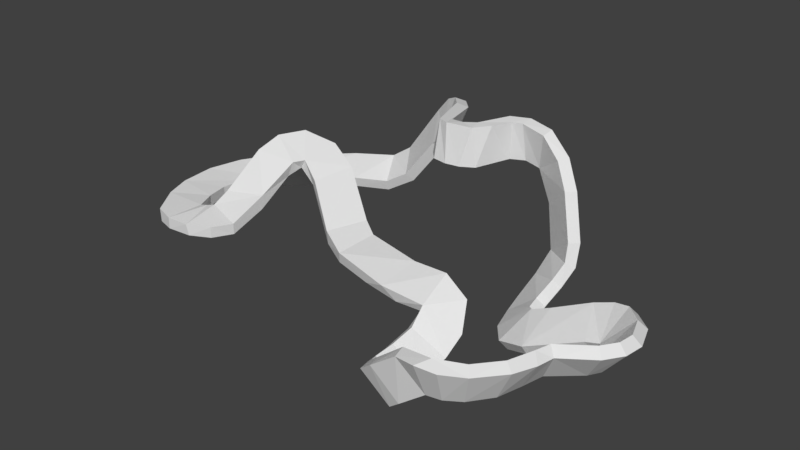 # Source: curvedRoad_1.blend  (saved by Blender 2.79.0; exported with 4.5.12 LTS)
import bpy
from mathutils import Matrix  # noqa: F401  (used for matrix-valued properties, if any)

bpy.ops.wm.read_factory_settings(use_empty=True)
scene = bpy.context.scene
scene.name = 'Scene'

# ---- collections
col_collection_1 = bpy.data.collections.new('Collection 1'); scene.collection.children.link(col_collection_1)

# ---- world
world_world = bpy.data.worlds.new('World'); scene.world = world_world
world_world.color = (0.05088, 0.05088, 0.05088)
world_world.use_sun_shadow = False
world_world.sun_shadow_jitter_overblur = 0.0
world_world.cycles.sampling_method = 'MANUAL'

# ---- meshes
me_cube_001 = bpy.data.meshes.new('Cube.001')
me_cube_001.from_pydata([(-6.212, -1.304, 2.551), (0.2544, 2.128, 5.479), (11.92, 0.1564, 0.6309), (2.399, -2.332, 0.4728), (-7.563, -5.711, 0.2347), (-9.021, -4.237, -0.1662), (3.606, 4.07, 5.465), (7.204, 0.001283, -1.274), (-8.329, -1.575, 2.75), (-10.95, -6.025, 0.3143), (-0.8582, 4.906, 5.175), (10.1, 0.3849, 0.01584), (13.06, -2.654, 0.7427), (7.666, -8.938, 0.5789), (-6.584, 3.819, -0.6898), (-8.042, -0.3193, 2.808), (0.164, 2.694, 3.357), (-0.3486, 2.391, 3.489), (-10.39, -3.226, -0.3983), (-0.6669, -1.671, 0.5403), (4.182, -7.116, -1.408), (5.219, -5.724, -3.133), (-2.508, -2.902, 0.6012), (-4.194, 0.7645, 2.199), (-7.001, -4.753, 0.2417), (3.675, 4.655, 5.57), (7.405, 0.3407, -1.776), (6.499, -1.378, -2.546), (-5.626, 1.152, 2.938), (-4.694, 1.003, 1.8), (-6.687, -3.002, 1.229), (-6.78, -3.027, 0.4401), (-9.76, -4.387, -0.3218), (-10.77, -6.132, -0.2968), (-12.63, -1.239, 0.3695), (-2.266, 6.086, 4.706), (-1.25, 5.249, 3.037), (0.7803, 1.937, 5.467), (7.357, 2.428, 0.1106), (5.898, 3.206, -1.696), (8.211, 0.01829, -0.8217), (13.49, -2.814, 0.3537), (9.171, -6.692, -0.9365), (11.3, -5.774, 0.4719), (8.34, -7.443, -0.9628), (10.25, -3.689, -0.8364), (5.334, 0.9547, -2.516), (7.723, 2.794, -0.1851), (-1.83, 5.321, 2.508), (-0.8224, 3.48, 3.38), (-10.56, -0.5268, -0.5006), (-8.277, -4.608, -0.2268), (5.342, -4.13, -2.664), (5.626, -7.034, -2.788), (9.72, -5.656, -0.9072), (5.71, 1.135, -2.964), (1.95, 2.804, 5.499), (-7.069, -4.689, -0.3636), (-2.428, -2.915, -0.05194), (5.208, -7.104, -3.229), (3.768, -7.174, -1.843), (0.8903, 1.734, 3.486), (-5.118, 4.693, -0.7701), (8.155, -8.405, 0.8493), (-6.552, 3.61, -0.118), (-7.901, -0.5779, 3.343), (7.295, 2.687, 0.997), (0.6234, 2.603, 5.384), (11.1, 0.4028, 0.398), (12.19, 0.4764, 0.2002), (-11.98, -4.492, 0.3346), (2.031, -4.24, -0.07331), (2.671, -2.168, -0.1019), (2.744, -4.081, -0.709), (4.225, -6.043, -1.319), (-7.619, -5.673, -0.3631), (-11.32, 1.909, 0.4071), (-9.841, 0.7738, -0.5619), (-3.097, 6.364, 3.819), (3.132, 3.911, 5.469), (3.65, 4.432, 3.493), (3.685, 5.038, 3.601), (6.957, 0.2969, -1.362), (6.823, -1.128, -2.999), (11.06, -4.535, 0.7731), (5.046, -7.921, -0.6578), (6.31, -8.177, -2.292), (4.321, -4.159, -0.2526), (5.455, -2.454, -0.3115), (5.056, -2.208, -0.7002), (-1.067, -3.611, 0.2176), (-4.814, -1.24, 1.933), (-9.864, -6.385, 0.2905), (-10.56, -0.8828, 0.1151), (-7.834, 5.279, -0.09005), (-5.022, 6.375, 1.162), (-1.538, 5.678, 5.064), (2.1, 2.141, 5.473), (1.846, 2.696, 3.489), (5.941, 3.545, 4.399), (4.955, 4.882, 3.118), (7.095, 1.852, -0.6375), (7.458, 2.141, -1.014), (13.17, -1.837, 0.734), (12.27, -2.396, -1.175), (10.42, -6.619, 0.8004), (9.944, -6.467, -1.233), (9.459, -7.782, 0.8108), (-5.885, -0.7864, 2.583), (6.62, 3.197, 3.202), (-10.64, -2.061, 0.1639), (4.436, -7.672, -1.19), (-12.16, 0.5495, 0.3924), (2.668, 2.933, 5.474), (6.888, 0.9308, -1.238), (12.56, -3.41, 0.7532), (10.56, -4.122, -1.209), (6.447, -8.067, 0.4813), (4.348, -4.936, -0.9967), (-7.11, 0.5529, 3.454), (-8.7, -6.288, 0.2546), (-10.33, -3.267, 0.2095), (-12.47, -3.125, 0.3577), (-5.937, 6.11, 0.5414), (4.865, 3.906, 5.248), (12.78, -0.7149, 0.7311), (10.86, -5.324, 0.7984), (10.86, -6.888, 0.497), (10.29, -5.241, -1.222), (13.62, -1.798, 0.3359), (13.16, -0.4672, 0.3208), (8.098, -1.509, -2.54), (5.583, -0.1862, -2.729), (5.329, 1.903, -2.079), (6.191, 4.011, -0.5918), (4.417, 4.997, 3.515), (4.953, 4.481, 5.386), (1.615, 1.866, 3.475), (2.95, 4.104, 3.489), (0.458, 2.385, 3.401), (-1.173, 6.097, 4.838), (-1.908, 6.509, 4.468), (-4.909, 6.677, 0.6141), (-5.887, 6.377, 0.0009227), (-7.819, 5.057, 0.4828), (-10.08, 0.2736, 0.06296), (-12.52, -3.113, -0.2474), (-8.615, -6.223, -0.3414), (-8.387, -1.136, 2.31), (-6.463, -1.433, 1.776), (-5.876, 1.288, 2.402), (-1.548, -1.129, 0.7951), (0.8381, -3.906, -0.5192), (4.165, -2.285, 0.4792), (5.647, -5.869, -2.713), (5.098, -8.526, -0.7354), (7.675, -8.16, -1.227), (12.91, -3.73, 0.3781), (8.001, -1.829, -2.009), (5.699, 2.143, -2.507), (7.255, 1.149, -1.664), (2.705, 4.317, 5.548), (-1.671, 4.825, 3.26), (-3.993, 6.818, 1.76), (-11.36, 2.039, -0.1787), (-12.48, -0.007371, -0.2107), (-9.326, -4.366, 0.3888), (-9.749, -4.397, 0.289), (-8.878, -3.521, 0.185), (-1.191, -3.479, -0.3647), (-2.902, -0.1326, 0.7979), (5.627, -7.94, -2.885), (3.791, -6.052, -1.759), (4.238, -8.164, -1.462), (-11.66, -5.188, -0.2641), (-10.7, -1.998, -0.4424), (11.31, 0.7371, -0.05376), (10.96, -0.9397, -1.367), (11.87, -2.222, -0.7676), (0.1496, 1.848, 3.497), (-0.3287, 3.81, 3.203), (7.657, 3.168, 0.9415), (5.491, 4.659, 2.214), (7.681, -7.621, -1.021), (9.144, -7.522, -1.24), (8.73, -8.812, 0.5548), (9.797, -8.197, 0.5305), (-4.006, 4.793, 0.4573), (-6.21, -0.7252, 2.08), (5.53, 2.906, -1.305), (6.981, 3.682, 3.132), (-0.3251, 5.151, 4.995), (10.28, 0.7162, -0.4605), (4.06, -2.074, -0.08562), (5.85, -3.298, -1.552), (5.42, -2.994, -1.857), (-9.067, 1.324, 0.005147), (-3.766, 5.144, 0.01553), (6.536, -8.655, 0.3655), (3.932, -4.664, -1.338), (1.331, -2.015, -0.06966), (-5.223, -0.9506, 1.506), (-8.904, -4.256, 0.5022), (-9.888, -6.371, -0.3156), (-12.7, -1.787, -0.228), (-2.72, 6.769, 3.585), (1.295, 2.521, 5.439), (6.208, 4.083, 4.472), (6.093, 4.273, 0.3525), (11.45, -1.242, -0.7075), (7.82, 0.2444, -1.57), (11.74, -0.9294, -1.136), (11.44, -4.862, 0.43), (11.92, -2.949, -1.193), (12.29, -1.793, -1.16), (10.75, -1.282, -0.8956), (5.302, 4.076, 1.897), (2.291, 2.257, 3.476), (1.176, 2.361, 3.433), (-8.765, -3.458, 1.013), (4.028, -3.929, -0.7581), (5.858, -7.475, -2.571), (9.809, -4.84, -0.882), (5.969, -0.02549, -3.175), (2.462, 4.499, 3.566), (4.448, 4.4, 3.336), (-2.349, 4.925, 2.593), (-0.9002, -1.486, -0.04679), (5.774, -4.335, -2.28), (5.827, 3.656, -0.2328), (-7.335, 0.6954, 2.907), (-5.053, 4.469, -0.1749), (8.388, -8.004, -1.244)], [], [(179, 17, 139), (121, 110, 122), (22, 151, 23), (89, 195, 220), (169, 227, 200), (178, 104, 213), (42, 106, 184), (107, 44, 63), (105, 42, 107), (210, 192, 131), (67, 206, 139), (34, 165, 204), (122, 204, 146), (92, 33, 203), (167, 121, 70), (22, 19, 151), (153, 3, 71), (193, 88, 89), (222, 116, 128), (54, 128, 106), (160, 55, 159), (35, 162, 96), (166, 167, 92), (167, 166, 32), (91, 22, 23), (194, 52, 195), (3, 72, 200), (220, 87, 73), (125, 178, 103), (1, 17, 179), (188, 29, 201), (85, 117, 183), (63, 183, 117), (183, 156, 86), (94, 62, 14), (191, 16, 180), (191, 67, 16), (191, 180, 36), (137, 218, 98), (137, 139, 218), (192, 176, 177), (11, 176, 192), (9, 174, 33), (220, 193, 89), (220, 73, 193), (19, 200, 227), (172, 59, 60), (155, 171, 86), (87, 194, 88), (87, 228, 194), (23, 170, 29), (58, 227, 169), (57, 51, 168), (144, 76, 196), (112, 164, 165), (163, 48, 197), (95, 163, 142), (162, 48, 36), (56, 224, 98), (101, 160, 102), (26, 55, 160), (7, 158, 40), (105, 54, 42), (157, 212, 213), (13, 198, 156), (63, 198, 13), (20, 111, 53), (154, 53, 59), (74, 118, 172), (220, 52, 199), (71, 152, 73), (71, 90, 152), (108, 65, 0), (15, 119, 230), (201, 29, 170), (58, 201, 170), (22, 201, 58), (0, 30, 149), (0, 149, 188), (202, 168, 5), (30, 202, 24), (24, 202, 4), (9, 92, 167), (122, 70, 121), (147, 51, 75), (51, 32, 5), (4, 147, 75), (174, 175, 18), (145, 50, 77), (76, 144, 164), (164, 14, 77), (144, 143, 94), (94, 143, 62), (226, 197, 48), (95, 226, 78), (49, 17, 1), (141, 140, 48), (140, 10, 191), (67, 139, 16), (67, 37, 206), (80, 138, 81), (216, 182, 208), (114, 133, 46), (46, 159, 55), (209, 177, 211), (68, 209, 2), (7, 40, 210), (26, 131, 83), (2, 130, 69), (130, 211, 69), (115, 178, 45), (63, 44, 183), (183, 232, 156), (212, 128, 116), (212, 126, 43), (84, 126, 212), (47, 39, 134), (138, 217, 137), (113, 217, 138), (35, 96, 140), (10, 162, 49), (187, 226, 95), (143, 197, 62), (64, 196, 14), (146, 204, 175), (30, 31, 149), (22, 91, 201), (118, 220, 199), (153, 193, 72), (45, 222, 126), (158, 27, 131), (114, 82, 160), (95, 78, 163), (24, 4, 57), (58, 170, 227), (19, 3, 200), (68, 2, 176), (66, 229, 38), (229, 208, 134), (230, 150, 188), (188, 15, 230), (185, 156, 232), (63, 13, 185), (10, 1, 37), (23, 151, 170), (223, 26, 83), (222, 45, 116), (30, 8, 219), (192, 210, 40, 11), (131, 192, 177), (232, 44, 184), (84, 115, 45), (115, 12, 178), (55, 223, 132, 46), (46, 132, 82, 114), (189, 133, 114, 101), (141, 205, 78, 35), (66, 109, 216), (97, 217, 113), (150, 230, 119, 28), (205, 141, 48), (191, 36, 140), (164, 144, 94), (28, 119, 108, 23), (53, 154, 74, 20), (108, 91, 23), (151, 19, 227), (87, 153, 71), (171, 221, 86), (86, 156, 198, 155), (85, 221, 111), (59, 171, 173, 60), (105, 126, 54), (84, 45, 126), (131, 27, 83), (7, 27, 158), (99, 124, 225), (165, 77, 50), (57, 4, 75), (87, 118, 228), (146, 174, 70, 122), (193, 73, 72), (137, 97, 37, 61), (176, 2, 69), (125, 2, 209), (186, 127, 105, 107), (139, 17, 16), (188, 150, 29), (184, 106, 127, 186), (221, 183, 86), (185, 13, 156), (187, 95, 123, 231), (85, 183, 221), (62, 197, 187, 231), (134, 39, 189, 229), (91, 108, 201), (201, 108, 188), (0, 8, 30), (229, 189, 101, 38), (182, 100, 207, 190), (190, 207, 99, 109), (61, 37, 1, 179), (10, 37, 191), (191, 37, 67), (175, 50, 93, 110), (97, 137, 217), (12, 103, 178), (125, 209, 178), (178, 209, 214), (104, 178, 214), (214, 209, 211), (3, 19, 90, 71), (122, 110, 93), (34, 122, 93), (9, 70, 174), (174, 32, 33), (87, 71, 73), (60, 173, 111, 20), (111, 173, 155, 85), (194, 195, 89, 88), (155, 173, 171), (194, 228, 52), (58, 169, 90, 22), (24, 57, 31, 30), (57, 75, 51), (31, 57, 168), (159, 39, 102, 160), (32, 166, 5), (166, 202, 5), (120, 4, 202), (120, 166, 92), (144, 196, 64), (34, 112, 165), (165, 164, 77), (142, 163, 197), (163, 78, 205), (10, 96, 162), (100, 225, 135), (97, 113, 56), (101, 114, 160), (160, 82, 26), (213, 104, 41, 157), (40, 158, 11), (177, 158, 131), (42, 54, 106), (54, 222, 128), (157, 41, 12, 115), (52, 21, 172, 199), (198, 117, 155), (63, 117, 198), (21, 154, 59), (3, 153, 72), (172, 118, 199), (200, 72, 73, 152), (50, 175, 204, 165), (152, 90, 169), (29, 150, 28, 23), (170, 151, 227), (22, 90, 19), (108, 119, 65), (15, 65, 119), (148, 15, 188, 149), (149, 31, 148), (32, 18, 121, 167), (70, 9, 167), (32, 51, 147, 33), (203, 147, 120, 92), (147, 203, 33), (4, 120, 147), (80, 6, 79, 138), (174, 146, 175), (122, 34, 204), (76, 112, 145), (14, 196, 77), (164, 94, 14), (144, 123, 143), (143, 142, 197), (10, 49, 1), (17, 49, 16), (16, 49, 180), (141, 35, 140), (139, 206, 218), (206, 97, 56), (37, 97, 206), (136, 25, 6, 124), (79, 113, 138), (138, 137, 98), (138, 98, 224), (81, 138, 224), (207, 136, 124, 99), (135, 81, 25, 136), (134, 208, 181, 47), (47, 102, 39), (38, 47, 181, 66), (132, 27, 7, 82), (223, 83, 27, 132), (209, 68, 11, 215), (209, 215, 177), (127, 43, 126, 105), (26, 7, 210), (26, 210, 131), (2, 125, 130), (130, 214, 211), (116, 45, 213), (107, 42, 44), (183, 44, 232), (44, 42, 184), (212, 43, 128), (106, 128, 43, 127), (104, 214, 129, 41), (45, 178, 213), (130, 129, 214), (41, 129, 103, 12), (103, 129, 130, 125), (39, 159, 133, 189), (11, 158, 215), (215, 158, 177), (102, 47, 38, 101), (46, 133, 159), (100, 135, 136, 207), (225, 216, 109, 99), (100, 182, 216, 225), (98, 218, 206, 56), (36, 180, 49, 162), (140, 96, 10), (48, 140, 36), (142, 143, 123, 95), (226, 187, 197), (145, 112, 34, 93), (145, 93, 50), (148, 168, 219, 8), (92, 9, 33), (30, 219, 202), (171, 59, 53, 221), (202, 219, 168), (148, 31, 168), (152, 169, 200), (220, 195, 52), (118, 87, 220), (87, 88, 153), (193, 153, 88), (212, 157, 115, 84), (53, 111, 221), (117, 85, 155), (81, 224, 161, 25), (212, 116, 213), (126, 222, 54), (26, 223, 55), (82, 7, 26), (56, 161, 224), (25, 161, 79, 6), (79, 161, 56, 113), (81, 135, 225, 80), (225, 124, 6, 80), (162, 35, 78, 226), (21, 52, 228, 154), (162, 226, 48), (163, 205, 48), (112, 76, 164), (196, 145, 77), (196, 76, 145), (166, 120, 202), (168, 51, 5), (154, 228, 118, 74), (172, 60, 20, 74), (172, 21, 59), (18, 175, 110, 121), (32, 174, 18), (139, 137, 61, 179), (11, 68, 176), (177, 176, 211), (176, 69, 211), (181, 190, 109, 66), (208, 182, 190, 181), (15, 148, 8, 65), (66, 216, 229), (229, 216, 208), (14, 62, 231, 64), (0, 65, 8), (108, 0, 188), (64, 231, 123, 144), (232, 184, 186, 185), (63, 185, 186, 107)])
_uv = me_cube_001.uv_layers.new(name='UVMap')
_uv.uv.foreach_set('vector', [0.3671, 0.5688, 0.3452, 0.5616, 0.3705, 0.5446, 0.08731, 0.06323, 0.06571, 0.08342, 0.04288, 0.03846, 0.2418, 0.1704, 0.243, 0.2185, 0.1602, 0.2334, 0.5317, 0.7275, 0.5573, 0.7525, 0.4983, 0.7892, 0.365, 0.7566, 0.3634, 0.7131, 0.4197, 0.7171, 0.7441, 0.748, 0.7538, 0.7534, 0.7463, 0.7642, 0.6696, 0.8343, 0.6866, 0.8347, 0.6667, 0.851, 0.5271, 0.03443, 0.5204, 0.08443, 0.4939, 0.04331, 0.5627, 0.03164, 0.5466, 0.07979, 0.5271, 0.03443, 0.6768, 0.6349, 0.7484, 0.6665, 0.6524, 0.6952, 0.3813, 0.4563, 0.407, 0.4647, 0.3705, 0.5446, 0.0001282, 0.7118, 0.01877, 0.687, 0.01326, 0.7256, 0.0001279, 0.7569, 0.01326, 0.7256, 0.01446, 0.7546, 0.05058, 0.8513, 0.04275, 0.8264, 0.05784, 0.8383, 0.1135, 0.04812, 0.08731, 0.06323, 0.07023, 0.0175, 0.2418, 0.1704, 0.2682, 0.2159, 0.243, 0.2185, 0.377, 0.2552, 0.3402, 0.2351, 0.3539, 0.1891, 0.5005, 0.7174, 0.5405, 0.7149, 0.5317, 0.7275, 0.6907, 0.7991, 0.7141, 0.788, 0.7011, 0.8116, 0.6848, 0.816, 0.7011, 0.8116, 0.6866, 0.8347, 0.6409, 0.6041, 0.5996, 0.6313, 0.5932, 0.613, 0.1122, 0.4264, 0.1438, 0.3907, 0.1313, 0.4365, 0.1218, 0.05432, 0.1135, 0.04812, 0.1368, 0.006957, 0.08595, 0.7821, 0.09307, 0.7833, 0.07648, 0.7926, 0.1685, 0.1838, 0.2418, 0.1704, 0.1602, 0.2334, 0.572, 0.7427, 0.573, 0.7809, 0.5573, 0.7525, 0.4493, 0.7032, 0.457, 0.7198, 0.4197, 0.7171, 0.4983, 0.7892, 0.4939, 0.8107, 0.4556, 0.7772, 0.7217, 0.04642, 0.6735, 0.07286, 0.6978, 0.03137, 0.2271, 0.4367, 0.21, 0.39, 0.2275, 0.3891, 0.2193, 0.7486, 0.2472, 0.6815, 0.255, 0.7369, 0.4453, 0.111, 0.4626, 0.07168, 0.5057, 0.09134, 0.4939, 0.04331, 0.5057, 0.09134, 0.4626, 0.07168, 0.6396, 0.8484, 0.6368, 0.8591, 0.6061, 0.8523, 0.1069, 0.5519, 0.1633, 0.559, 0.139, 0.5829, 0.3033, 0.479, 0.3538, 0.542, 0.3154, 0.5293, 0.3033, 0.479, 0.3813, 0.4563, 0.3538, 0.542, 0.3033, 0.479, 0.3154, 0.5293, 0.2701, 0.5177, 0.4128, 0.5614, 0.3994, 0.5453, 0.4275, 0.5417, 0.4128, 0.5614, 0.3705, 0.5446, 0.3994, 0.5453, 0.7484, 0.6665, 0.77, 0.6805, 0.7316, 0.7122, 0.7563, 0.6526, 0.77, 0.6805, 0.7484, 0.6665, 0.02846, 0.8317, 0.02922, 0.8035, 0.04275, 0.8264, 0.4983, 0.7892, 0.5005, 0.7174, 0.5317, 0.7275, 0.4983, 0.7892, 0.4556, 0.7772, 0.5005, 0.7174, 0.3704, 0.6995, 0.4197, 0.7171, 0.3634, 0.7131, 0.5493, 0.8354, 0.5863, 0.8351, 0.5632, 0.8518, 0.5904, 0.8807, 0.5943, 0.8462, 0.6061, 0.8523, 0.4023, 0.2145, 0.4448, 0.2442, 0.4125, 0.262, 0.4023, 0.2145, 0.4615, 0.2191, 0.4448, 0.2442, 0.2577, 0.6666, 0.3048, 0.6968, 0.2472, 0.6815, 0.3387, 0.7504, 0.3634, 0.7131, 0.365, 0.7566, 0.1293, 0.832, 0.1087, 0.8163, 0.1139, 0.7872, 0.02753, 0.2619, 0.0001279, 0.1535, 0.05329, 0.1713, 0.009312, 0.669, 0.03811, 0.6378, 0.01877, 0.687, 0.1955, 0.5005, 0.252, 0.5249, 0.1904, 0.5454, 0.1672, 0.5002, 0.1955, 0.5005, 0.1688, 0.5141, 0.2718, 0.5345, 0.252, 0.5249, 0.2701, 0.5177, 0.4289, 0.4688, 0.4653, 0.5082, 0.4275, 0.5417, 0.638, 0.5663, 0.6409, 0.6041, 0.6239, 0.574, 0.6619, 0.6252, 0.5996, 0.6313, 0.6409, 0.6041, 0.7208, 0.1895, 0.6733, 0.1725, 0.7249, 0.1636, 0.5627, 0.03164, 0.5745, 0.07964, 0.5466, 0.07979, 0.78, 0.7858, 0.7531, 0.8288, 0.7463, 0.7642, 0.6442, 0.8959, 0.6215, 0.8984, 0.6368, 0.8591, 0.6565, 0.9081, 0.6215, 0.8984, 0.6442, 0.8959, 0.4344, 0.1449, 0.4384, 0.13, 0.4805, 0.1563, 0.5936, 0.8124, 0.5947, 0.833, 0.5863, 0.8351, 0.5371, 0.8419, 0.5199, 0.8201, 0.5493, 0.8354, 0.4983, 0.7892, 0.573, 0.7809, 0.5283, 0.808, 0.4315, 0.7872, 0.408, 0.7674, 0.4556, 0.7772, 0.4315, 0.7872, 0.3631, 0.7692, 0.408, 0.7674, 0.1369, 0.1833, 0.08785, 0.1679, 0.1354, 0.1688, 0.1715, 0.7178, 0.1812, 0.693, 0.188, 0.7013, 0.255, 0.7369, 0.2472, 0.6815, 0.3048, 0.6968, 0.3387, 0.7504, 0.255, 0.7369, 0.3048, 0.6968, 0.3307, 0.7611, 0.255, 0.7369, 0.3387, 0.7504, 0.222, 0.7702, 0.1778, 0.8089, 0.2012, 0.7679, 0.222, 0.7702, 0.2012, 0.7679, 0.2193, 0.7486, 0.1006, 0.7831, 0.1139, 0.7872, 0.09762, 0.7988, 0.154, 0.12, 0.129, 0.06228, 0.1741, 0.07597, 0.1741, 0.07597, 0.129, 0.06228, 0.1746, 0.04961, 0.1105, 0.0001279, 0.1368, 0.006957, 0.1135, 0.04812, 0.04288, 0.03846, 0.07023, 0.0175, 0.08731, 0.06323, 0.08548, 0.8456, 0.1087, 0.8163, 0.1102, 0.8435, 0.1087, 0.8163, 0.07648, 0.7926, 0.09762, 0.7988, 0.1156, 0.8586, 0.08548, 0.8456, 0.1102, 0.8435, 0.02922, 0.8035, 0.05946, 0.7324, 0.06351, 0.7621, 0.08536, 0.6819, 0.0643, 0.6969, 0.07877, 0.6634, 0.02505, 0.6321, 0.0949, 0.5413, 0.03811, 0.6378, 0.03811, 0.6378, 0.139, 0.5829, 0.07877, 0.6634, 0.0949, 0.5413, 0.1489, 0.5261, 0.1069, 0.5519, 0.1069, 0.5519, 0.1489, 0.5261, 0.1633, 0.559, 0.2496, 0.5397, 0.1904, 0.5454, 0.252, 0.5249, 0.06162, 0.3323, 0.1308, 0.3721, 0.09381, 0.4032, 0.1817, 0.3908, 0.21, 0.39, 0.2271, 0.4367, 0.2591, 0.4736, 0.277, 0.474, 0.252, 0.5249, 0.277, 0.474, 0.3013, 0.4635, 0.3033, 0.479, 0.3813, 0.4563, 0.3705, 0.5446, 0.3538, 0.542, 0.3813, 0.4563, 0.4003, 0.4478, 0.407, 0.4647, 0.4853, 0.5153, 0.4703, 0.5184, 0.4877, 0.5049, 0.5305, 0.5401, 0.5334, 0.5253, 0.5639, 0.5541, 0.7415, 0.2004, 0.7545, 0.2466, 0.7297, 0.2468, 0.5887, 0.6347, 0.5932, 0.613, 0.5996, 0.6313, 0.7393, 0.7291, 0.7316, 0.7122, 0.7488, 0.7211, 0.7425, 0.0906, 0.6949, 0.08648, 0.7392, 0.06982, 0.6779, 0.6113, 0.7049, 0.6286, 0.6768, 0.6349, 0.6619, 0.6252, 0.6524, 0.6952, 0.6213, 0.6781, 0.7965, 0.6876, 0.7922, 0.7208, 0.7828, 0.6958, 0.7922, 0.7208, 0.7488, 0.7211, 0.7828, 0.6958, 0.6574, 0.02692, 0.6735, 0.07286, 0.6229, 0.08427, 0.4939, 0.04331, 0.5204, 0.08443, 0.5057, 0.09134, 0.6396, 0.8484, 0.6514, 0.8575, 0.6368, 0.8591, 0.7531, 0.8288, 0.7011, 0.8116, 0.7141, 0.788, 0.7531, 0.8288, 0.7512, 0.8531, 0.7349, 0.8466, 0.768, 0.8383, 0.7512, 0.8531, 0.7531, 0.8288, 0.6106, 0.5516, 0.5854, 0.5912, 0.575, 0.5692, 0.4703, 0.5184, 0.4365, 0.5567, 0.4128, 0.5614, 0.9809, 0.1969, 0.9687, 0.2463, 0.9306, 0.2195, 0.2583, 0.4607, 0.2786, 0.4619, 0.277, 0.474, 0.1557, 0.4387, 0.1438, 0.3907, 0.1817, 0.3908, 0.1053, 0.3131, 0.1308, 0.3721, 0.06162, 0.3323, 0.1489, 0.5261, 0.1904, 0.5454, 0.1633, 0.559, 0.1471, 0.5933, 0.1029, 0.6534, 0.139, 0.5829, 0.01446, 0.7546, 0.01326, 0.7256, 0.05946, 0.7324, 0.1778, 0.8089, 0.1595, 0.8051, 0.2012, 0.7679, 0.3307, 0.7611, 0.2629, 0.7523, 0.255, 0.7369, 0.5199, 0.8201, 0.4983, 0.7892, 0.5283, 0.808, 0.5016, 0.6994, 0.5005, 0.7174, 0.457, 0.7198, 0.6229, 0.08427, 0.5936, 0.08323, 0.5951, 0.03485, 0.6501, 0.7109, 0.6092, 0.6895, 0.6524, 0.6952, 0.656, 0.5934, 0.6697, 0.6062, 0.6409, 0.6041, 0.1672, 0.5002, 0.2307, 0.4678, 0.1955, 0.5005, 0.1397, 0.8417, 0.1156, 0.8586, 0.1293, 0.832, 0.3387, 0.7504, 0.3048, 0.6968, 0.3634, 0.7131, 0.3704, 0.6995, 0.4493, 0.7032, 0.4197, 0.7171, 0.7796, 0.6695, 0.7965, 0.6876, 0.77, 0.6805, 0.807, 0.1725, 0.8118, 0.2232, 0.7875, 0.1826, 0.5638, 0.5723, 0.5639, 0.5541, 0.575, 0.5692, 0.188, 0.7013, 0.2145, 0.6841, 0.2193, 0.7486, 0.2193, 0.7486, 0.1715, 0.7178, 0.188, 0.7013, 0.6631, 0.8918, 0.6368, 0.8591, 0.6514, 0.8575, 0.6565, 0.9081, 0.6442, 0.8959, 0.6631, 0.8918, 0.3013, 0.4635, 0.3865, 0.4389, 0.4003, 0.4478, 0.2577, 0.6666, 0.3446, 0.6931, 0.3048, 0.6968, 0.6063, 0.6521, 0.6619, 0.6252, 0.6213, 0.6781, 0.6907, 0.7991, 0.7064, 0.7745, 0.7141, 0.788, 0.154, 0.12, 0.09402, 0.1391, 0.1194, 0.08288, 0.7484, 0.6665, 0.6768, 0.6349, 0.7049, 0.6286, 0.7563, 0.6526, 0.6524, 0.6952, 0.7484, 0.6665, 0.7316, 0.7122, 0.6514, 0.8575, 0.6519, 0.8459, 0.6667, 0.851, 0.6142, 0.03783, 0.6574, 0.02692, 0.6229, 0.08427, 0.6574, 0.02692, 0.6789, 0.02643, 0.6735, 0.07286, 0.5996, 0.6313, 0.6063, 0.6521, 0.5946, 0.6566, 0.5887, 0.6347, 0.7297, 0.2468, 0.7028, 0.2382, 0.7264, 0.197, 0.7415, 0.2004, 0.7838, 0.2386, 0.7545, 0.2466, 0.7415, 0.2004, 0.7673, 0.194, 0.2591, 0.4736, 0.2355, 0.4805, 0.2307, 0.4678, 0.2583, 0.4607, 0.807, 0.1725, 0.86, 0.1539, 0.8606, 0.2027, 0.9999, 0.2102, 0.9687, 0.2463, 0.9809, 0.1969, 0.2145, 0.6841, 0.188, 0.7013, 0.1812, 0.693, 0.2088, 0.6676, 0.2355, 0.4805, 0.2591, 0.4736, 0.252, 0.5249, 0.3033, 0.479, 0.2701, 0.5177, 0.277, 0.474, 0.03811, 0.6378, 0.0949, 0.5413, 0.1069, 0.5519, 0.1213, 0.2279, 0.09223, 0.2004, 0.1369, 0.1833, 0.1602, 0.2334, 0.4805, 0.1563, 0.4741, 0.1833, 0.4286, 0.1698, 0.4344, 0.1449, 0.1369, 0.1833, 0.1685, 0.1838, 0.1602, 0.2334, 0.3446, 0.6931, 0.3704, 0.6995, 0.3634, 0.7131, 0.4023, 0.2145, 0.377, 0.2552, 0.3539, 0.1891, 0.5943, 0.8462, 0.6002, 0.8399, 0.6061, 0.8523, 0.6061, 0.8523, 0.6368, 0.8591, 0.6215, 0.8984, 0.5904, 0.8807, 0.4453, 0.111, 0.4836, 0.1438, 0.4384, 0.13, 0.5863, 0.8351, 0.5943, 0.8462, 0.5759, 0.8659, 0.5632, 0.8518, 0.5627, 0.03164, 0.5951, 0.03485, 0.5745, 0.07964, 0.6142, 0.03783, 0.6229, 0.08427, 0.5951, 0.03485, 0.6524, 0.6952, 0.6092, 0.6895, 0.6213, 0.6781, 0.7208, 0.1895, 0.6787, 0.2115, 0.6733, 0.1725, 0.8934, 0.1493, 0.9263, 0.1562, 0.9007, 0.1967, 0.01877, 0.687, 0.07877, 0.6634, 0.0643, 0.6969, 0.1293, 0.832, 0.1156, 0.8586, 0.1102, 0.8435, 0.4023, 0.2145, 0.4198, 0.1959, 0.4615, 0.2191, 0.01446, 0.7546, 0.02922, 0.8035, 0.009886, 0.7923, 0.0001279, 0.7569, 0.5005, 0.7174, 0.4556, 0.7772, 0.457, 0.7198, 0.2627, 0.3903, 0.2721, 0.4387, 0.2404, 0.4365, 0.2453, 0.3894, 0.77, 0.6805, 0.7965, 0.6876, 0.7828, 0.6958, 0.7217, 0.04642, 0.7392, 0.06982, 0.6949, 0.08648, 0.6854, 0.8832, 0.7152, 0.8645, 0.7242, 0.8757, 0.6919, 0.897, 0.3705, 0.5446, 0.3452, 0.5616, 0.3538, 0.542, 0.2193, 0.7486, 0.2145, 0.6841, 0.2472, 0.6815, 0.6667, 0.851, 0.6866, 0.8347, 0.7152, 0.8645, 0.6854, 0.8832, 0.6002, 0.8399, 0.6396, 0.8484, 0.6061, 0.8523, 0.6631, 0.8918, 0.6442, 0.8959, 0.6368, 0.8591, 0.1053, 0.3131, 0.06162, 0.3323, 0.04999, 0.3079, 0.09212, 0.2861, 0.4453, 0.111, 0.5057, 0.09134, 0.4836, 0.1438, 0.1633, 0.559, 0.1904, 0.5454, 0.1962, 0.5561, 0.172, 0.5677, 0.575, 0.5692, 0.5854, 0.5912, 0.5751, 0.5954, 0.5638, 0.5723, 0.2629, 0.7523, 0.2314, 0.7621, 0.255, 0.7369, 0.255, 0.7369, 0.2314, 0.7621, 0.2193, 0.7486, 0.1354, 0.1688, 0.09402, 0.1391, 0.154, 0.12, 0.8118, 0.2232, 0.7838, 0.2386, 0.7673, 0.194, 0.7875, 0.1826, 0.5334, 0.5253, 0.5146, 0.5113, 0.5316, 0.476, 0.5601, 0.4921, 0.5601, 0.4921, 0.5316, 0.476, 0.536, 0.4644, 0.5667, 0.479, 0.2453, 0.3894, 0.2404, 0.4365, 0.2271, 0.4367, 0.2275, 0.3891, 0.3013, 0.4635, 0.4003, 0.4478, 0.3033, 0.479, 0.3033, 0.479, 0.4003, 0.4478, 0.3813, 0.4563, 0.05946, 0.7324, 0.0643, 0.6969, 0.07637, 0.7088, 0.07318, 0.7344, 0.2721, 0.4387, 0.2627, 0.3903, 0.2812, 0.3919, 0.6789, 0.02643, 0.6978, 0.03137, 0.6735, 0.07286, 0.7217, 0.04642, 0.6949, 0.08648, 0.6735, 0.07286, 0.7441, 0.748, 0.7393, 0.7291, 0.7561, 0.7415, 0.7538, 0.7534, 0.7441, 0.748, 0.7561, 0.7415, 0.7561, 0.7415, 0.7393, 0.7291, 0.7488, 0.7211, 0.3402, 0.2351, 0.2682, 0.2159, 0.281, 0.17, 0.3539, 0.1891, 0.04288, 0.03846, 0.06571, 0.08342, 0.05211, 0.108, 0.01519, 0.07387, 0.04288, 0.03846, 0.05211, 0.108, 0.02846, 0.8317, 0.009886, 0.7923, 0.02922, 0.8035, 0.02922, 0.8035, 0.07648, 0.7926, 0.04275, 0.8264, 0.4939, 0.8107, 0.4315, 0.7872, 0.4556, 0.7772, 0.5632, 0.8518, 0.5759, 0.8659, 0.5669, 0.8725, 0.5545, 0.8624, 0.5669, 0.8725, 0.5759, 0.8659, 0.5904, 0.8807, 0.5791, 0.8894, 0.572, 0.7427, 0.5573, 0.7525, 0.5317, 0.7275, 0.5405, 0.7149, 0.5904, 0.8807, 0.5759, 0.8659, 0.5943, 0.8462, 0.572, 0.7427, 0.5877, 0.7752, 0.573, 0.7809, 0.3387, 0.7504, 0.365, 0.7566, 0.3631, 0.7692, 0.3307, 0.7611, 0.1397, 0.8417, 0.1293, 0.832, 0.1595, 0.8051, 0.1778, 0.8089, 0.1293, 0.832, 0.1102, 0.8435, 0.1087, 0.8163, 0.1595, 0.8051, 0.1293, 0.832, 0.1139, 0.7872, 0.5932, 0.613, 0.5854, 0.5912, 0.6239, 0.574, 0.6409, 0.6041, 0.07648, 0.7926, 0.09307, 0.7833, 0.09762, 0.7988, 0.09307, 0.7833, 0.1006, 0.7831, 0.09762, 0.7988, 0.159, 0.02371, 0.1746, 0.04961, 0.129, 0.06228, 0.159, 0.02371, 0.1218, 0.05432, 0.1368, 0.006957, 0.02753, 0.2619, 0.05329, 0.1713, 0.07374, 0.2494, 0.0001282, 0.7118, 0.009312, 0.669, 0.01877, 0.687, 0.01877, 0.687, 0.03811, 0.6378, 0.07877, 0.6634, 0.1688, 0.5141, 0.1955, 0.5005, 0.1904, 0.5454, 0.1955, 0.5005, 0.2307, 0.4678, 0.2355, 0.4805, 0.1557, 0.4387, 0.1313, 0.4365, 0.1438, 0.3907, 0.5146, 0.5113, 0.5014, 0.5185, 0.5016, 0.5063, 0.4265, 0.4532, 0.4452, 0.4596, 0.4289, 0.4688, 0.638, 0.5663, 0.656, 0.5934, 0.6409, 0.6041, 0.6409, 0.6041, 0.6697, 0.6062, 0.6619, 0.6252, 0.7463, 0.7642, 0.7538, 0.7534, 0.7886, 0.7667, 0.78, 0.7858, 0.7249, 0.1636, 0.6733, 0.1725, 0.7392, 0.1158, 0.7316, 0.7122, 0.6501, 0.7109, 0.6524, 0.6952, 0.6696, 0.8343, 0.6848, 0.816, 0.6866, 0.8347, 0.6848, 0.816, 0.6907, 0.7991, 0.7011, 0.8116, 0.78, 0.7858, 0.7886, 0.7667, 0.8014, 0.7711, 0.7921, 0.7918, 0.573, 0.7809, 0.5816, 0.8139, 0.5493, 0.8354, 0.5283, 0.808, 0.6215, 0.8984, 0.616, 0.9111, 0.5904, 0.8807, 0.6565, 0.9081, 0.616, 0.9111, 0.6215, 0.8984, 0.5816, 0.8139, 0.5936, 0.8124, 0.5863, 0.8351, 0.4493, 0.7032, 0.5016, 0.6994, 0.457, 0.7198, 0.5493, 0.8354, 0.5199, 0.8201, 0.5283, 0.808, 0.4197, 0.7171, 0.457, 0.7198, 0.4556, 0.7772, 0.408, 0.7674, 0.0643, 0.6969, 0.05946, 0.7324, 0.01326, 0.7256, 0.01877, 0.687, 0.408, 0.7674, 0.3631, 0.7692, 0.365, 0.7566, 0.2472, 0.6815, 0.2145, 0.6841, 0.2088, 0.6676, 0.2577, 0.6666, 0.3048, 0.6968, 0.3446, 0.6931, 0.3634, 0.7131, 0.2418, 0.1704, 0.281, 0.17, 0.2682, 0.2159, 0.1369, 0.1833, 0.09223, 0.2004, 0.08785, 0.1679, 0.1715, 0.7178, 0.1631, 0.7103, 0.1812, 0.693, 0.1586, 0.7347, 0.1715, 0.7178, 0.2193, 0.7486, 0.2012, 0.7679, 0.2012, 0.7679, 0.1595, 0.8051, 0.1586, 0.7347, 0.07648, 0.7926, 0.06351, 0.7621, 0.07687, 0.7603, 0.08595, 0.7821, 0.07023, 0.0175, 0.1105, 0.0001279, 0.1135, 0.04812, 0.07648, 0.7926, 0.1087, 0.8163, 0.08548, 0.8456, 0.04275, 0.8264, 0.05784, 0.8383, 0.08548, 0.8456, 0.08088, 0.8607, 0.05058, 0.8513, 0.08548, 0.8456, 0.05784, 0.8383, 0.04275, 0.8264, 0.1156, 0.8586, 0.08088, 0.8607, 0.08548, 0.8456, 0.9167, 0.2075, 0.9509, 0.1744, 0.9599, 0.1821, 0.9306, 0.2195, 0.02922, 0.8035, 0.01446, 0.7546, 0.05946, 0.7324, 0.0001279, 0.7569, 0.0001282, 0.7118, 0.01326, 0.7256, 0.0001279, 0.1535, 0.001325, 0.1156, 0.0467, 0.1372, 0.139, 0.5829, 0.1029, 0.6534, 0.07877, 0.6634, 0.03811, 0.6378, 0.1069, 0.5519, 0.139, 0.5829, 0.0949, 0.5413, 0.1423, 0.5141, 0.1489, 0.5261, 0.1489, 0.5261, 0.1688, 0.5141, 0.1904, 0.5454, 0.1557, 0.4387, 0.1817, 0.3908, 0.2271, 0.4367, 0.3452, 0.5616, 0.312, 0.5465, 0.3538, 0.542, 0.3538, 0.542, 0.312, 0.5465, 0.3154, 0.5293, 0.2591, 0.4736, 0.2583, 0.4607, 0.277, 0.474, 0.3705, 0.5446, 0.407, 0.4647, 0.3994, 0.5453, 0.407, 0.4647, 0.4265, 0.4532, 0.4289, 0.4688, 0.4003, 0.4478, 0.4265, 0.4532, 0.407, 0.4647, 0.5032, 0.4708, 0.4829, 0.4745, 0.4784, 0.4639, 0.5051, 0.4591, 0.9599, 0.1821, 0.9809, 0.1969, 0.9306, 0.2195, 0.4703, 0.5184, 0.4128, 0.5614, 0.4275, 0.5417, 0.4703, 0.5184, 0.4275, 0.5417, 0.4653, 0.5082, 0.4877, 0.5049, 0.4703, 0.5184, 0.4653, 0.5082, 0.5316, 0.476, 0.5032, 0.4708, 0.5051, 0.4591, 0.536, 0.4644, 0.5016, 0.5063, 0.4877, 0.5049, 0.4829, 0.4745, 0.5032, 0.4708, 0.575, 0.5692, 0.5639, 0.5541, 0.5968, 0.5289, 0.6106, 0.5516, 0.6106, 0.5516, 0.6239, 0.574, 0.5854, 0.5912, 0.6234, 0.5423, 0.6106, 0.5516, 0.5968, 0.5289, 0.6091, 0.5199, 0.7028, 0.2382, 0.6787, 0.2115, 0.7208, 0.1895, 0.7264, 0.197, 0.6063, 0.6521, 0.6213, 0.6781, 0.6092, 0.6895, 0.5946, 0.6566, 0.6949, 0.08648, 0.7425, 0.0906, 0.7392, 0.1158, 0.6931, 0.1036, 0.7393, 0.7291, 0.7257, 0.7255, 0.7316, 0.7122, 0.7152, 0.8645, 0.7349, 0.8466, 0.7512, 0.8531, 0.7242, 0.8757, 0.6619, 0.6252, 0.6779, 0.6113, 0.6768, 0.6349, 0.6619, 0.6252, 0.6768, 0.6349, 0.6524, 0.6952, 0.7965, 0.6876, 0.807, 0.7191, 0.7922, 0.7208, 0.7922, 0.7208, 0.7561, 0.7415, 0.7488, 0.7211, 0.7141, 0.788, 0.7064, 0.7745, 0.7463, 0.7642, 0.5271, 0.03443, 0.5466, 0.07979, 0.5204, 0.08443, 0.6396, 0.8484, 0.6519, 0.8459, 0.6514, 0.8575, 0.6519, 0.8459, 0.6696, 0.8343, 0.6667, 0.851, 0.7531, 0.8288, 0.7349, 0.8466, 0.7011, 0.8116, 0.6866, 0.8347, 0.7011, 0.8116, 0.7349, 0.8466, 0.7152, 0.8645, 0.7538, 0.7534, 0.7561, 0.7415, 0.7927, 0.7482, 0.7886, 0.7667, 0.7064, 0.7745, 0.7441, 0.748, 0.7463, 0.7642, 0.7922, 0.7208, 0.7927, 0.7482, 0.7561, 0.7415, 0.7886, 0.7667, 0.7927, 0.7482, 0.8066, 0.7501, 0.8014, 0.7711, 0.8066, 0.7501, 0.7927, 0.7482, 0.7922, 0.7208, 0.807, 0.7191, 0.5854, 0.5912, 0.5932, 0.613, 0.5831, 0.6167, 0.5751, 0.5954, 0.7392, 0.1158, 0.6733, 0.1725, 0.6931, 0.1036, 0.7257, 0.7255, 0.6501, 0.7109, 0.7316, 0.7122, 0.6239, 0.574, 0.6106, 0.5516, 0.6234, 0.5423, 0.638, 0.5663, 0.5887, 0.6347, 0.5831, 0.6167, 0.5932, 0.613, 0.5146, 0.5113, 0.5016, 0.5063, 0.5032, 0.4708, 0.5316, 0.476, 0.9007, 0.1967, 0.8606, 0.2027, 0.86, 0.1539, 0.8934, 0.1493, 0.5146, 0.5113, 0.5334, 0.5253, 0.5305, 0.5401, 0.5014, 0.5185, 0.4275, 0.5417, 0.3994, 0.5453, 0.407, 0.4647, 0.4289, 0.4688, 0.2701, 0.5177, 0.3154, 0.5293, 0.312, 0.5465, 0.2718, 0.5345, 0.277, 0.474, 0.2786, 0.4619, 0.3013, 0.4635, 0.252, 0.5249, 0.277, 0.474, 0.2701, 0.5177, 0.1688, 0.5141, 0.1489, 0.5261, 0.1423, 0.5141, 0.1672, 0.5002, 0.2496, 0.5397, 0.1962, 0.5561, 0.1904, 0.5454, 0.0467, 0.1372, 0.001325, 0.1156, 0.01519, 0.07387, 0.05211, 0.108, 0.08536, 0.6819, 0.07637, 0.7088, 0.0643, 0.6969, 0.1586, 0.7347, 0.1139, 0.7872, 0.1127, 0.7694, 0.1477, 0.7279, 0.05058, 0.8513, 0.02846, 0.8317, 0.04275, 0.8264, 0.154, 0.12, 0.1194, 0.08288, 0.129, 0.06228, 0.5943, 0.8462, 0.5863, 0.8351, 0.5947, 0.833, 0.6002, 0.8399, 0.1006, 0.7831, 0.1127, 0.7694, 0.1139, 0.7872, 0.1586, 0.7347, 0.1595, 0.8051, 0.1139, 0.7872, 0.408, 0.7674, 0.365, 0.7566, 0.4197, 0.7171, 0.4983, 0.7892, 0.5573, 0.7525, 0.573, 0.7809, 0.5199, 0.8201, 0.4939, 0.8107, 0.4983, 0.7892, 0.4023, 0.2145, 0.4125, 0.262, 0.377, 0.2552, 0.5005, 0.7174, 0.5016, 0.6994, 0.5405, 0.7149, 0.7531, 0.8288, 0.78, 0.7858, 0.7921, 0.7918, 0.768, 0.8383, 0.4805, 0.1563, 0.4384, 0.13, 0.4836, 0.1438, 0.616, 0.9111, 0.5791, 0.8894, 0.5904, 0.8807, 0.4877, 0.5049, 0.4653, 0.5082, 0.4661, 0.4768, 0.4829, 0.4745, 0.7531, 0.8288, 0.7141, 0.788, 0.7463, 0.7642, 0.5951, 0.03485, 0.5936, 0.08323, 0.5745, 0.07964, 0.6619, 0.6252, 0.6063, 0.6521, 0.5996, 0.6313, 0.6697, 0.6062, 0.6779, 0.6113, 0.6619, 0.6252, 0.4289, 0.4688, 0.4661, 0.4768, 0.4653, 0.5082, 0.4829, 0.4745, 0.4661, 0.4768, 0.4675, 0.4652, 0.4784, 0.4639, 0.4675, 0.4652, 0.4661, 0.4768, 0.4289, 0.4688, 0.4452, 0.4596, 0.4877, 0.5049, 0.5016, 0.5063, 0.5014, 0.5185, 0.4853, 0.5153, 0.9007, 0.1967, 0.9263, 0.1562, 0.9509, 0.1744, 0.9167, 0.2075, 0.1438, 0.3907, 0.1122, 0.4264, 0.09381, 0.4032, 0.1308, 0.3721, 0.5816, 0.8139, 0.573, 0.7809, 0.5877, 0.7752, 0.5936, 0.8124, 0.2718, 0.5345, 0.2496, 0.5397, 0.252, 0.5249, 0.1955, 0.5005, 0.2355, 0.4805, 0.252, 0.5249, 0.009312, 0.669, 0.02505, 0.6321, 0.03811, 0.6378, 0.1029, 0.6534, 0.08536, 0.6819, 0.07877, 0.6634, 0.05329, 0.1713, 0.0001279, 0.1535, 0.0467, 0.1372, 0.1218, 0.05432, 0.159, 0.02371, 0.129, 0.06228, 0.1139, 0.7872, 0.1087, 0.8163, 0.09762, 0.7988, 0.4741, 0.1833, 0.4615, 0.2191, 0.4198, 0.1959, 0.4286, 0.1698, 0.5493, 0.8354, 0.5632, 0.8518, 0.5545, 0.8624, 0.5371, 0.8419, 0.5493, 0.8354, 0.5816, 0.8139, 0.5863, 0.8351, 0.06351, 0.7621, 0.05946, 0.7324, 0.07318, 0.7344, 0.07687, 0.7603, 0.07648, 0.7926, 0.02922, 0.8035, 0.06351, 0.7621, 0.3705, 0.5446, 0.4128, 0.5614, 0.3909, 0.5671, 0.3671, 0.5688, 0.7563, 0.6526, 0.7796, 0.6695, 0.77, 0.6805, 0.7316, 0.7122, 0.77, 0.6805, 0.7488, 0.7211, 0.77, 0.6805, 0.7828, 0.6958, 0.7488, 0.7211, 0.5968, 0.5289, 0.5601, 0.4921, 0.5667, 0.479, 0.6091, 0.5199, 0.5639, 0.5541, 0.5334, 0.5253, 0.5601, 0.4921, 0.5968, 0.5289, 0.1715, 0.7178, 0.1586, 0.7347, 0.1477, 0.7279, 0.1631, 0.7103, 0.807, 0.1725, 0.8606, 0.2027, 0.8118, 0.2232, 0.5638, 0.5723, 0.5305, 0.5401, 0.5639, 0.5541, 0.139, 0.5829, 0.1633, 0.559, 0.172, 0.5677, 0.1471, 0.5933, 0.1354, 0.1688, 0.08785, 0.1679, 0.09402, 0.1391, 0.2314, 0.7621, 0.222, 0.7702, 0.2193, 0.7486, 0.07374, 0.2494, 0.09212, 0.2861, 0.04999, 0.3079, 0.02753, 0.2619, 0.6514, 0.8575, 0.6667, 0.851, 0.6854, 0.8832, 0.6631, 0.8918, 0.6565, 0.9081, 0.6631, 0.8918, 0.6854, 0.8832, 0.6919, 0.897])
me_cube_001.use_remesh_preserve_volume = False
me_cube_001.use_remesh_preserve_attributes = False
me_cube_001.use_mirror_vertex_groups = False
me_cube_001.update()

# ---- objects
ob_cube = bpy.data.objects.new('Cube', me_cube_001)

# ---- transforms, parenting, visibility, modifiers, constraints
ob_cube.location = (1.179, -3.983, -0.2883)
ob_cube.lineart.crease_threshold = 0.0

# ---- collection membership
col_collection_1.objects.link(ob_cube)

# ---- scene / render settings (as saved in the file)
scene.frame_start = 1; scene.frame_end = 250; scene.frame_set(1)
scene.render.engine = 'BLENDER_EEVEE_NEXT'
scene.render.resolution_percentage = 50
scene.render.dither_intensity = 0.0
scene.cycles.use_denoising = False
scene.cycles.samples = 128
scene.cycles.sampling_pattern = 'TABULATED_SOBOL'
scene.cycles.use_adaptive_sampling = False
scene.cycles.use_light_tree = False
scene.cycles.blur_glossy = 0.0
scene.cycles.sample_clamp_indirect = 0.0
scene.view_settings.view_transform = 'Standard'
bpy.context.view_layer.update()

# ---- added for rendering (the .blend has no active camera and no usable light): camera, sun
cam_auto = bpy.data.cameras.new('AutoCamera')
cam_auto.lens = 50.0
cam_auto.sensor_width = 36.0
cam_auto.clip_end = 1000.0
ob_auto_camera = bpy.data.objects.new('AutoCamera', cam_auto)
scene.collection.objects.link(ob_auto_camera)
ob_auto_camera.location = (31.1674, -40.4737, 24.5027)
ob_auto_camera.rotation_euler = (1.09748, -7.21219e-08, 0.694738)
scene.camera = ob_auto_camera
light_auto_sun = bpy.data.lights.new('AutoSun', 'SUN')
light_auto_sun.energy = 3.0
light_auto_sun.angle = 0.0523599
ob_auto_sun = bpy.data.objects.new('AutoSun', light_auto_sun)
scene.collection.objects.link(ob_auto_sun)
ob_auto_sun.rotation_euler = (0.872665, 0.174533, 0.523599)
bpy.context.view_layer.update()
